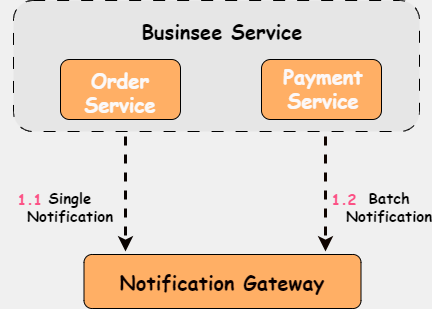

The diagram above was exported from draw.io. Its source (the exported page's mxGraphModel, read from the mxfile embedded in the PNG):
<mxGraphModel dx="1954" dy="1170" grid="0" gridSize="10" guides="1" tooltips="1" connect="1" arrows="1" fold="1" page="1" pageScale="1" pageWidth="827" pageHeight="1169" background="#f0f0f0" math="0" shadow="0">
  <root>
    <mxCell id="0" />
    <mxCell id="1" parent="0" />
    <mxCell id="qDky8T-ukmgH-t4gTAe8-1" value="" style="rounded=1;whiteSpace=wrap;html=1;dashed=1;dashPattern=12 12;fillColor=#e6e6e6;movable=0;resizable=0;rotatable=0;deletable=0;editable=0;locked=1;connectable=0;" vertex="1" parent="1">
      <mxGeometry x="211" y="56" width="406" height="131" as="geometry" />
    </mxCell>
    <mxCell id="qDky8T-ukmgH-t4gTAe8-3" value="Businsee Service" style="text;html=1;strokeColor=none;fillColor=none;align=center;verticalAlign=middle;whiteSpace=wrap;rounded=0;fontFamily=Comic Sans MS;fontSize=20;fontStyle=1;fontColor=#000000;" vertex="1" parent="1">
      <mxGeometry x="323" y="66" width="194" height="40" as="geometry" />
    </mxCell>
    <mxCell id="qDky8T-ukmgH-t4gTAe8-4" value="" style="rounded=1;whiteSpace=wrap;html=1;fontFamily=Comic Sans MS;fontStyle=1;fontSize=20;labelBackgroundColor=default;fillColor=#ffaf65;fontColor=#000000;strokeColor=#000000;" vertex="1" parent="1">
      <mxGeometry x="258" y="115" width="120" height="60" as="geometry" />
    </mxCell>
    <mxCell id="qDky8T-ukmgH-t4gTAe8-5" value="" style="rounded=1;whiteSpace=wrap;html=1;fontFamily=Comic Sans MS;fontStyle=1;fontSize=20;fillColor=#ffaf65;" vertex="1" parent="1">
      <mxGeometry x="459" y="115" width="120" height="60" as="geometry" />
    </mxCell>
    <mxCell id="qDky8T-ukmgH-t4gTAe8-6" value="Order Service" style="text;html=1;strokeColor=none;fillColor=none;align=center;verticalAlign=middle;whiteSpace=wrap;rounded=0;fontFamily=Comic Sans MS;fontStyle=1;fontSize=20;fontColor=#fbf9f9;" vertex="1" parent="1">
      <mxGeometry x="288" y="132" width="60" height="30" as="geometry" />
    </mxCell>
    <mxCell id="qDky8T-ukmgH-t4gTAe8-7" value="Payment Service" style="text;html=1;strokeColor=none;fillColor=none;align=center;verticalAlign=middle;whiteSpace=wrap;rounded=0;fontFamily=Comic Sans MS;fontStyle=1;fontSize=20;fontColor=#fcf8f8;" vertex="1" parent="1">
      <mxGeometry x="491" y="128" width="60" height="30" as="geometry" />
    </mxCell>
    <mxCell id="qDky8T-ukmgH-t4gTAe8-9" value="" style="rounded=1;whiteSpace=wrap;html=1;fontFamily=Comic Sans MS;fontStyle=1;fontSize=20;fillColor=#ffaf65;movable=1;resizable=1;rotatable=1;deletable=1;editable=1;locked=0;connectable=1;" vertex="1" parent="1">
      <mxGeometry x="281.5" y="310" width="277" height="54" as="geometry" />
    </mxCell>
    <mxCell id="qDky8T-ukmgH-t4gTAe8-12" value="Notification Gateway" style="text;html=1;strokeColor=none;fillColor=none;align=center;verticalAlign=middle;whiteSpace=wrap;rounded=0;fontStyle=1;fontFamily=Comic Sans MS;fontSize=20;fontColor=#0a0000;" vertex="1" parent="1">
      <mxGeometry x="313" y="316.5" width="214" height="41" as="geometry" />
    </mxCell>
    <mxCell id="qDky8T-ukmgH-t4gTAe8-15" value="" style="endArrow=classic;html=1;rounded=0;dashed=1;strokeWidth=3;fillColor=#fa6800;strokeColor=#090301;flowAnimation=1;" edge="1" parent="1">
      <mxGeometry width="50" height="50" relative="1" as="geometry">
        <mxPoint x="323" y="192" as="sourcePoint" />
        <mxPoint x="323" y="307" as="targetPoint" />
      </mxGeometry>
    </mxCell>
    <mxCell id="qDky8T-ukmgH-t4gTAe8-16" value="" style="endArrow=classic;html=1;rounded=0;dashed=1;strokeWidth=3;fillColor=#fa6800;strokeColor=#0f0400;movable=1;noJump=0;flowAnimation=1;" edge="1" parent="1">
      <mxGeometry width="50" height="50" relative="1" as="geometry">
        <mxPoint x="523" y="192" as="sourcePoint" />
        <mxPoint x="523" y="307" as="targetPoint" />
      </mxGeometry>
    </mxCell>
    <mxCell id="qDky8T-ukmgH-t4gTAe8-17" value="Single Notification" style="text;html=1;strokeColor=none;fillColor=none;align=center;verticalAlign=middle;whiteSpace=wrap;rounded=0;fontStyle=1;fontFamily=Comic Sans MS;fontSize=15;" vertex="1" parent="1">
      <mxGeometry x="238" y="247" width="60" height="30" as="geometry" />
    </mxCell>
    <mxCell id="qDky8T-ukmgH-t4gTAe8-18" value="Batch Notification" style="text;html=1;strokeColor=none;fillColor=none;align=center;verticalAlign=middle;whiteSpace=wrap;rounded=0;fontStyle=1;fontFamily=Comic Sans MS;fontSize=15;" vertex="1" parent="1">
      <mxGeometry x="557" y="247" width="60" height="30" as="geometry" />
    </mxCell>
    <mxCell id="qDky8T-ukmgH-t4gTAe8-20" value="1.1" style="text;html=1;strokeColor=none;fillColor=none;align=center;verticalAlign=middle;whiteSpace=wrap;rounded=0;fontFamily=Comic Sans MS;fontSize=15;fontStyle=1;fontColor=#fc5185;" vertex="1" parent="1">
      <mxGeometry x="198" y="239" width="60" height="30" as="geometry" />
    </mxCell>
    <mxCell id="qDky8T-ukmgH-t4gTAe8-24" value="1.2" style="text;html=1;strokeColor=none;fillColor=none;align=center;verticalAlign=middle;whiteSpace=wrap;rounded=0;fontStyle=1;fontFamily=Comic Sans MS;fontSize=15;fontColor=#fc5185;" vertex="1" parent="1">
      <mxGeometry x="512" y="239" width="60" height="30" as="geometry" />
    </mxCell>
  </root>
</mxGraphModel>